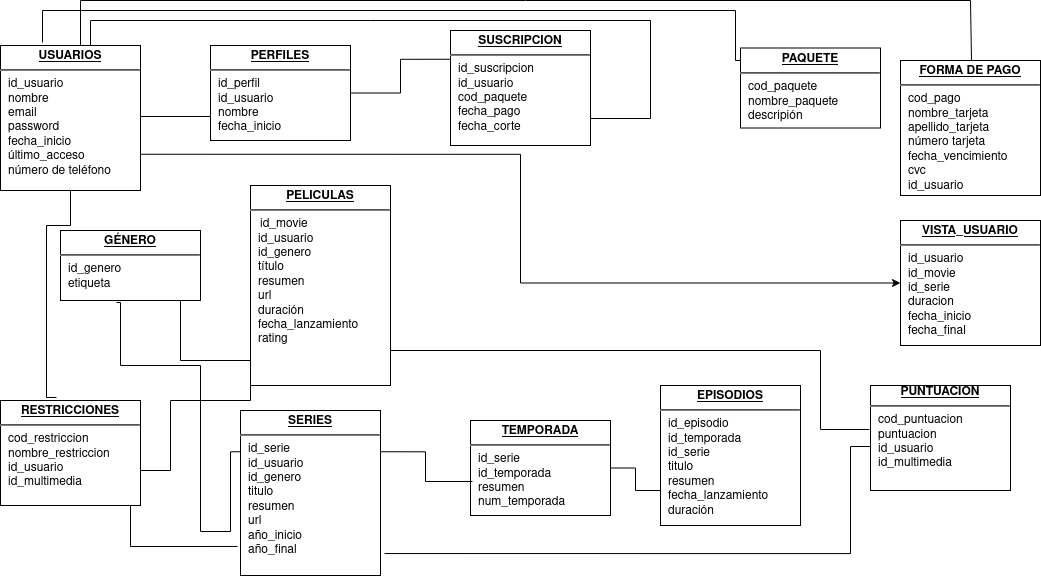

The diagram above was exported from draw.io. Its source (the exported page's mxGraphModel, read from the mxfile embedded in the PNG):
<mxGraphModel dx="1350" dy="804" grid="1" gridSize="10" guides="1" tooltips="1" connect="1" arrows="1" fold="1" page="1" pageScale="1" pageWidth="1100" pageHeight="850" background="#ffffff" math="0" shadow="0">
  <root>
    <mxCell id="0" />
    <mxCell id="1" parent="0" />
    <mxCell id="24794b860abc3c2d-30" style="edgeStyle=orthogonalEdgeStyle;rounded=0;html=1;labelBackgroundColor=none;endArrow=none;endFill=0;endSize=8;fontFamily=Verdana;fontSize=12;align=left;" parent="1" source="24794b860abc3c2d-1" target="24794b860abc3c2d-23" edge="1">
      <mxGeometry relative="1" as="geometry">
        <Array as="points">
          <mxPoint x="110" y="60" />
          <mxPoint x="670" y="60" />
          <mxPoint x="670" y="158" />
        </Array>
      </mxGeometry>
    </mxCell>
    <mxCell id="24794b860abc3c2d-36" style="edgeStyle=orthogonalEdgeStyle;rounded=0;html=1;exitX=1;exitY=0.5;entryX=0;entryY=0.25;labelBackgroundColor=none;endArrow=none;endFill=0;endSize=8;fontFamily=Verdana;fontSize=12;align=left;exitDx=0;exitDy=0;" parent="1" source="24794b860abc3c2d-28" target="24794b860abc3c2d-18" edge="1">
      <mxGeometry relative="1" as="geometry">
        <Array as="points">
          <mxPoint x="160" y="510" />
          <mxPoint x="190" y="510" />
          <mxPoint x="190" y="440" />
          <mxPoint x="270" y="440" />
        </Array>
      </mxGeometry>
    </mxCell>
    <mxCell id="24794b860abc3c2d-1" value="&lt;p style=&quot;margin: 0px ; margin-top: 4px ; text-align: center ; text-decoration: underline&quot;&gt;&lt;b&gt;USUARIOS&lt;/b&gt;&lt;br&gt;&lt;/p&gt;&lt;hr&gt;&lt;p style=&quot;margin: 0px ; margin-left: 8px&quot;&gt;id_usuario&lt;br&gt;nombre&lt;br&gt;email&lt;/p&gt;&lt;p style=&quot;margin: 0px ; margin-left: 8px&quot;&gt;password&lt;br&gt;&lt;/p&gt;&lt;p style=&quot;margin: 0px ; margin-left: 8px&quot;&gt;fecha_inicio&lt;br&gt;&lt;/p&gt;&lt;p style=&quot;margin: 0px ; margin-left: 8px&quot;&gt;último_acceso&lt;/p&gt;&lt;p style=&quot;margin: 0px ; margin-left: 8px&quot;&gt;número de teléfono&lt;br&gt;&lt;/p&gt;&lt;p style=&quot;margin: 0px ; margin-left: 8px&quot;&gt;&lt;br&gt;&lt;/p&gt;" style="verticalAlign=top;align=left;overflow=fill;fontSize=12;fontFamily=Helvetica;html=1;rounded=0;shadow=0;comic=0;labelBackgroundColor=none;strokeWidth=1" parent="1" vertex="1">
      <mxGeometry x="20" y="85" width="140" height="145" as="geometry" />
    </mxCell>
    <mxCell id="24794b860abc3c2d-16" value="&lt;p style=&quot;margin: 0px ; margin-top: 4px ; text-align: center ; text-decoration: underline&quot;&gt;&lt;b&gt;GÉNERO&lt;/b&gt;&lt;/p&gt;&lt;hr&gt;&lt;p style=&quot;margin: 0px ; margin-left: 8px&quot;&gt;id_genero&lt;br&gt;etiqueta&lt;br&gt;&lt;br&gt;&lt;/p&gt;&lt;p style=&quot;margin: 0px ; margin-left: 8px&quot;&gt;&lt;br&gt;&lt;/p&gt;&lt;p style=&quot;margin: 0px ; margin-left: 8px&quot;&gt;&lt;br&gt;&lt;/p&gt;&lt;p style=&quot;margin: 0px ; margin-left: 8px&quot;&gt;&lt;br&gt;&lt;/p&gt;" style="verticalAlign=top;align=left;overflow=fill;fontSize=12;fontFamily=Helvetica;html=1;rounded=0;shadow=0;comic=0;labelBackgroundColor=none;strokeWidth=1" parent="1" vertex="1">
      <mxGeometry x="80" y="270" width="140" height="70" as="geometry" />
    </mxCell>
    <mxCell id="24794b860abc3c2d-40" style="edgeStyle=orthogonalEdgeStyle;rounded=0;html=1;exitX=0;exitY=0.25;entryX=1;entryY=0.25;labelBackgroundColor=none;endArrow=none;endFill=0;endSize=8;fontFamily=Verdana;fontSize=12;align=left;" parent="1" source="24794b860abc3c2d-17" target="24794b860abc3c2d-1" edge="1">
      <mxGeometry relative="1" as="geometry">
        <Array as="points">
          <mxPoint x="230" y="156" />
        </Array>
      </mxGeometry>
    </mxCell>
    <mxCell id="24794b860abc3c2d-41" style="edgeStyle=orthogonalEdgeStyle;rounded=0;html=1;exitX=1;exitY=0.5;entryX=0;entryY=0.25;labelBackgroundColor=none;endArrow=none;endFill=0;endSize=8;fontFamily=Verdana;fontSize=12;align=left;entryDx=0;entryDy=0;exitDx=0;exitDy=0;" parent="1" source="24794b860abc3c2d-17" target="24794b860abc3c2d-23" edge="1">
      <mxGeometry relative="1" as="geometry">
        <mxPoint x="410" y="162.5" as="targetPoint" />
      </mxGeometry>
    </mxCell>
    <mxCell id="24794b860abc3c2d-17" value="&lt;p style=&quot;margin: 0px ; margin-top: 4px ; text-align: center ; text-decoration: underline&quot;&gt;&lt;b&gt;PERFILES&lt;/b&gt;&lt;br&gt;&lt;/p&gt;&lt;hr&gt;&lt;p style=&quot;margin: 0px ; margin-left: 8px&quot;&gt;id_perfil&lt;br&gt;id_usuario&lt;br&gt;nombre&lt;/p&gt;&lt;p style=&quot;margin: 0px ; margin-left: 8px&quot;&gt;fecha_inicio&lt;br&gt;&lt;/p&gt;&lt;br&gt;&lt;p style=&quot;margin: 0px ; margin-left: 8px&quot;&gt;&lt;br&gt;&lt;/p&gt;&lt;p style=&quot;margin: 0px ; margin-left: 8px&quot;&gt;&lt;br&gt;&lt;/p&gt;&lt;p style=&quot;margin: 0px ; margin-left: 8px&quot;&gt;&lt;br&gt;&lt;/p&gt;&lt;p style=&quot;margin: 0px ; margin-left: 8px&quot;&gt;&lt;br&gt;&lt;/p&gt;" style="verticalAlign=top;align=left;overflow=fill;fontSize=12;fontFamily=Helvetica;html=1;rounded=0;shadow=0;comic=0;labelBackgroundColor=none;strokeWidth=1" parent="1" vertex="1">
      <mxGeometry x="230" y="85" width="140" height="95" as="geometry" />
    </mxCell>
    <mxCell id="24794b860abc3c2d-38" style="edgeStyle=orthogonalEdgeStyle;rounded=0;html=1;exitX=0;exitY=0.5;labelBackgroundColor=none;endArrow=none;endFill=0;endSize=8;fontFamily=Verdana;fontSize=12;align=left;" parent="1" source="24794b860abc3c2d-18" target="24794b860abc3c2d-16" edge="1">
      <mxGeometry relative="1" as="geometry">
        <mxPoint x="200" y="370" as="targetPoint" />
        <Array as="points">
          <mxPoint x="280" y="400" />
          <mxPoint x="200" y="400" />
        </Array>
      </mxGeometry>
    </mxCell>
    <mxCell id="24794b860abc3c2d-18" value="&lt;p style=&quot;margin: 0px ; margin-top: 4px ; text-align: center ; text-decoration: underline&quot;&gt;&lt;b&gt;PELICULAS&lt;/b&gt;&lt;br&gt;&lt;/p&gt;&lt;hr&gt;&amp;nbsp;&amp;nbsp; id_movie&lt;br&gt;&lt;p style=&quot;margin: 0px ; margin-left: 8px&quot;&gt;id_usuario&lt;br&gt;id_genero&lt;br&gt;&lt;/p&gt;&lt;p style=&quot;margin: 0px ; margin-left: 8px&quot;&gt;título&lt;br&gt;&lt;/p&gt;&lt;p style=&quot;margin: 0px ; margin-left: 8px&quot;&gt;resumen&lt;br&gt;&lt;/p&gt;&lt;p style=&quot;margin: 0px ; margin-left: 8px&quot;&gt;url&lt;br&gt;&lt;/p&gt;&lt;p style=&quot;margin: 0px ; margin-left: 8px&quot;&gt;duración&lt;br&gt;&lt;/p&gt;&lt;p style=&quot;margin: 0px ; margin-left: 8px&quot;&gt;fecha_lanzamiento&lt;br&gt;&lt;/p&gt;&lt;p style=&quot;margin: 0px ; margin-left: 8px&quot;&gt;rating&lt;br&gt;&lt;/p&gt;&lt;p style=&quot;margin: 0px ; margin-left: 8px&quot;&gt;&lt;br&gt;&lt;/p&gt;&lt;p style=&quot;margin: 0px ; margin-left: 8px&quot;&gt;&lt;br&gt;&lt;/p&gt;&lt;p style=&quot;margin: 0px ; margin-left: 8px&quot;&gt;&lt;br&gt;&lt;/p&gt;" style="verticalAlign=top;align=left;overflow=fill;fontSize=12;fontFamily=Helvetica;html=1;rounded=0;shadow=0;comic=0;labelBackgroundColor=none;strokeWidth=1" parent="1" vertex="1">
      <mxGeometry x="270" y="225" width="140" height="200" as="geometry" />
    </mxCell>
    <mxCell id="C6-EywTt6E5UUMZYtjoB-1" style="edgeStyle=orthogonalEdgeStyle;rounded=0;orthogonalLoop=1;jettySize=auto;html=1;exitX=1;exitY=0.75;exitDx=0;exitDy=0;entryX=0;entryY=0.5;entryDx=0;entryDy=0;" edge="1" parent="1" source="24794b860abc3c2d-1" target="24794b860abc3c2d-20">
      <mxGeometry relative="1" as="geometry">
        <mxPoint x="515" y="440" as="targetPoint" />
      </mxGeometry>
    </mxCell>
    <mxCell id="24794b860abc3c2d-20" value="&lt;p style=&quot;margin: 0px ; margin-top: 4px ; text-align: center ; text-decoration: underline&quot;&gt;&lt;b&gt;VISTA_USUARIO&lt;/b&gt;&lt;/p&gt;&lt;hr&gt;&lt;p style=&quot;margin: 0px ; margin-left: 8px&quot;&gt;id_usuario&lt;br&gt;id_movie&lt;br&gt;id_serie&lt;/p&gt;&lt;p style=&quot;margin: 0px ; margin-left: 8px&quot;&gt;duracion&lt;/p&gt;&lt;p style=&quot;margin: 0px ; margin-left: 8px&quot;&gt;fecha_inicio&lt;/p&gt;&lt;p style=&quot;margin: 0px ; margin-left: 8px&quot;&gt;fecha_final&lt;br&gt;&lt;/p&gt;" style="verticalAlign=top;align=left;overflow=fill;fontSize=12;fontFamily=Helvetica;html=1;rounded=0;shadow=0;comic=0;labelBackgroundColor=none;strokeWidth=1" parent="1" vertex="1">
      <mxGeometry x="920" y="260" width="140" height="125" as="geometry" />
    </mxCell>
    <mxCell id="24794b860abc3c2d-21" value="&lt;p style=&quot;margin: 0px ; margin-top: 4px ; text-align: center ; text-decoration: underline&quot;&gt;&lt;b&gt;SERIES&lt;/b&gt;&lt;/p&gt;&lt;hr&gt;&lt;p style=&quot;margin: 0px ; margin-left: 8px&quot;&gt;id_serie&lt;br&gt;id_usuario&lt;br&gt;id_genero&lt;br&gt;&lt;/p&gt;&lt;p style=&quot;margin: 0px ; margin-left: 8px&quot;&gt;titulo&lt;br&gt;&lt;/p&gt;&lt;p style=&quot;margin: 0px ; margin-left: 8px&quot;&gt;resumen&lt;br&gt;&lt;/p&gt;&lt;p style=&quot;margin: 0px ; margin-left: 8px&quot;&gt;url&lt;br&gt;&lt;/p&gt;&lt;p style=&quot;margin: 0px ; margin-left: 8px&quot;&gt;año_inicio&lt;br&gt;&lt;/p&gt;&lt;p style=&quot;margin: 0px ; margin-left: 8px&quot;&gt;año_final&lt;br&gt;&lt;/p&gt;&lt;p style=&quot;margin: 0px ; margin-left: 8px&quot;&gt;&lt;br&gt;&lt;/p&gt;&lt;p style=&quot;margin: 0px ; margin-left: 8px&quot;&gt;&lt;br&gt;&lt;/p&gt;" style="verticalAlign=top;align=left;overflow=fill;fontSize=12;fontFamily=Helvetica;html=1;rounded=0;shadow=0;comic=0;labelBackgroundColor=none;strokeWidth=1" parent="1" vertex="1">
      <mxGeometry x="260" y="450" width="140" height="165" as="geometry" />
    </mxCell>
    <mxCell id="24794b860abc3c2d-50" style="edgeStyle=orthogonalEdgeStyle;rounded=0;html=1;entryX=1;entryY=0.75;labelBackgroundColor=none;endArrow=none;endFill=0;endSize=8;fontFamily=Verdana;fontSize=12;align=left;entryDx=0;entryDy=0;exitX=-0.021;exitY=0.824;exitDx=0;exitDy=0;exitPerimeter=0;" parent="1" source="24794b860abc3c2d-21" target="24794b860abc3c2d-28" edge="1">
      <mxGeometry relative="1" as="geometry">
        <Array as="points">
          <mxPoint x="150" y="586" />
          <mxPoint x="150" y="519" />
        </Array>
        <mxPoint x="320" y="625" as="sourcePoint" />
      </mxGeometry>
    </mxCell>
    <mxCell id="24794b860abc3c2d-31" style="edgeStyle=orthogonalEdgeStyle;rounded=0;html=1;labelBackgroundColor=none;endArrow=none;endFill=0;endSize=8;fontFamily=Verdana;fontSize=12;align=left;entryX=-0.007;entryY=0.419;entryDx=0;entryDy=0;entryPerimeter=0;" parent="1" source="24794b860abc3c2d-18" target="24794b860abc3c2d-25" edge="1">
      <mxGeometry relative="1" as="geometry">
        <Array as="points">
          <mxPoint x="840" y="390" />
          <mxPoint x="840" y="469" />
        </Array>
      </mxGeometry>
    </mxCell>
    <mxCell id="24794b860abc3c2d-23" value="&lt;p style=&quot;margin: 0px ; margin-top: 4px ; text-align: center ; text-decoration: underline&quot;&gt;&lt;b&gt;SUSCRIPCION&lt;/b&gt;&lt;/p&gt;&lt;hr&gt;&lt;p style=&quot;margin: 0px ; margin-left: 8px&quot;&gt;id_suscripcion&lt;br&gt;id_usuario&lt;br&gt;cod_paquete&lt;/p&gt;&lt;p style=&quot;margin: 0px ; margin-left: 8px&quot;&gt;fecha_pago&lt;br&gt;&lt;/p&gt;&lt;p style=&quot;margin: 0px ; margin-left: 8px&quot;&gt;fecha_corte&lt;br&gt;&lt;/p&gt;&lt;p style=&quot;margin: 0px ; margin-left: 8px&quot;&gt;&lt;br&gt;&lt;/p&gt;&lt;p style=&quot;margin: 0px ; margin-left: 8px&quot;&gt;&lt;br&gt;&lt;/p&gt;&lt;p style=&quot;margin: 0px ; margin-left: 8px&quot;&gt;&lt;br&gt;&lt;/p&gt;&lt;p style=&quot;margin: 0px ; margin-left: 8px&quot;&gt;&lt;br&gt;&lt;/p&gt;&lt;p style=&quot;margin: 0px ; margin-left: 8px&quot;&gt;&lt;br&gt;&lt;/p&gt;&lt;p style=&quot;margin: 0px ; margin-left: 8px&quot;&gt;&lt;br&gt;&lt;/p&gt;&lt;p style=&quot;margin: 0px ; margin-left: 8px&quot;&gt;&lt;br&gt;&lt;/p&gt;" style="verticalAlign=top;align=left;overflow=fill;fontSize=12;fontFamily=Helvetica;html=1;rounded=0;shadow=0;comic=0;labelBackgroundColor=none;strokeWidth=1" parent="1" vertex="1">
      <mxGeometry x="470" y="70" width="140" height="115" as="geometry" />
    </mxCell>
    <mxCell id="24794b860abc3c2d-44" style="edgeStyle=orthogonalEdgeStyle;rounded=0;html=1;exitX=0.3;exitY=-0.021;entryX=0;entryY=0.75;labelBackgroundColor=none;endArrow=none;endFill=0;endSize=8;fontFamily=Verdana;fontSize=12;align=left;exitDx=0;exitDy=0;exitPerimeter=0;" parent="1" source="24794b860abc3c2d-1" target="24794b860abc3c2d-26" edge="1">
      <mxGeometry relative="1" as="geometry">
        <Array as="points">
          <mxPoint x="62" y="50" />
          <mxPoint x="755" y="50" />
          <mxPoint x="755" y="100" />
        </Array>
      </mxGeometry>
    </mxCell>
    <mxCell id="24794b860abc3c2d-45" style="edgeStyle=orthogonalEdgeStyle;rounded=0;html=1;exitX=1;exitY=0.5;entryX=0;entryY=0.75;labelBackgroundColor=none;endArrow=none;endFill=0;endSize=8;fontFamily=Verdana;fontSize=12;align=left;" parent="1" source="24794b860abc3c2d-24" target="24794b860abc3c2d-27" edge="1">
      <mxGeometry relative="1" as="geometry" />
    </mxCell>
    <mxCell id="24794b860abc3c2d-46" style="edgeStyle=orthogonalEdgeStyle;rounded=0;html=1;entryX=0.4;entryY=-0.029;labelBackgroundColor=none;endArrow=none;endFill=0;endSize=8;fontFamily=Verdana;fontSize=12;align=left;exitX=0.5;exitY=1;exitDx=0;exitDy=0;entryDx=0;entryDy=0;entryPerimeter=0;" parent="1" source="24794b860abc3c2d-1" target="24794b860abc3c2d-28" edge="1">
      <mxGeometry relative="1" as="geometry">
        <mxPoint x="750" y="446" as="sourcePoint" />
        <Array as="points">
          <mxPoint x="66" y="265" />
        </Array>
      </mxGeometry>
    </mxCell>
    <mxCell id="24794b860abc3c2d-49" style="edgeStyle=orthogonalEdgeStyle;rounded=0;html=1;exitX=0;exitY=0.25;entryX=1.029;entryY=0.867;labelBackgroundColor=none;endArrow=none;endFill=0;endSize=8;fontFamily=Verdana;fontSize=12;align=left;entryDx=0;entryDy=0;entryPerimeter=0;" parent="1" source="24794b860abc3c2d-25" target="24794b860abc3c2d-21" edge="1">
      <mxGeometry relative="1" as="geometry">
        <Array as="points">
          <mxPoint x="890" y="486" />
          <mxPoint x="870" y="486" />
          <mxPoint x="870" y="593" />
        </Array>
      </mxGeometry>
    </mxCell>
    <mxCell id="24794b860abc3c2d-25" value="&lt;div align=&quot;center&quot;&gt;&lt;u&gt;&lt;b&gt;PUNTUACION&lt;/b&gt;&lt;/u&gt;&lt;/div&gt;&lt;hr&gt;&lt;p style=&quot;margin: 0px ; margin-left: 8px&quot;&gt;cod_puntuacion&lt;br&gt;puntuacion&lt;br&gt;id_usuario&lt;/p&gt;&lt;p style=&quot;margin: 0px ; margin-left: 8px&quot;&gt;id_multimedia&lt;br&gt;&lt;/p&gt;" style="verticalAlign=top;align=left;overflow=fill;fontSize=12;fontFamily=Helvetica;html=1;rounded=0;shadow=0;comic=0;labelBackgroundColor=none;strokeWidth=1" parent="1" vertex="1">
      <mxGeometry x="890" y="425" width="140" height="105" as="geometry" />
    </mxCell>
    <mxCell id="24794b860abc3c2d-43" style="edgeStyle=orthogonalEdgeStyle;rounded=0;html=1;labelBackgroundColor=none;endArrow=none;endFill=0;endSize=8;fontFamily=Verdana;fontSize=12;align=left;" parent="1" source="24794b860abc3c2d-1" edge="1">
      <mxGeometry relative="1" as="geometry">
        <mxPoint x="991" y="100" as="targetPoint" />
        <Array as="points">
          <mxPoint x="100" y="40" />
          <mxPoint x="990" y="40" />
        </Array>
      </mxGeometry>
    </mxCell>
    <mxCell id="24794b860abc3c2d-26" value="&lt;p style=&quot;margin: 0px ; margin-top: 4px ; text-align: center ; text-decoration: underline&quot;&gt;&lt;b&gt;PAQUETE&lt;/b&gt;&lt;br&gt;&lt;/p&gt;&lt;hr&gt;&lt;p style=&quot;margin: 0px ; margin-left: 8px&quot;&gt;cod_paquete&lt;br&gt;nombre_paquete&lt;br&gt;descripión&lt;/p&gt;&lt;p style=&quot;margin: 0px ; margin-left: 8px&quot;&gt;&lt;br&gt;&lt;/p&gt;&lt;p style=&quot;margin: 0px ; margin-left: 8px&quot;&gt;&lt;br&gt;&lt;/p&gt;" style="verticalAlign=top;align=left;overflow=fill;fontSize=12;fontFamily=Helvetica;html=1;rounded=0;shadow=0;comic=0;labelBackgroundColor=none;strokeWidth=1" parent="1" vertex="1">
      <mxGeometry x="760" y="87.5" width="140" height="80" as="geometry" />
    </mxCell>
    <mxCell id="24794b860abc3c2d-27" value="&lt;p style=&quot;margin: 0px ; margin-top: 4px ; text-align: center ; text-decoration: underline&quot;&gt;&lt;b&gt;EPISODIOS&lt;/b&gt;&lt;/p&gt;&lt;hr&gt;&lt;p style=&quot;margin: 0px ; margin-left: 8px&quot;&gt;id_episodio&lt;br&gt;id_temporada&lt;br&gt;id_serie&lt;/p&gt;&lt;p style=&quot;margin: 0px ; margin-left: 8px&quot;&gt;titulo&lt;/p&gt;&lt;p style=&quot;margin: 0px ; margin-left: 8px&quot;&gt;resumen&lt;/p&gt;&lt;p style=&quot;margin: 0px ; margin-left: 8px&quot;&gt;fecha_lanzamiento&lt;/p&gt;&lt;p style=&quot;margin: 0px ; margin-left: 8px&quot;&gt;duración&lt;br&gt;&lt;/p&gt;" style="verticalAlign=top;align=left;overflow=fill;fontSize=12;fontFamily=Helvetica;html=1;rounded=0;shadow=0;comic=0;labelBackgroundColor=none;strokeWidth=1" parent="1" vertex="1">
      <mxGeometry x="680" y="425" width="140" height="140" as="geometry" />
    </mxCell>
    <mxCell id="24794b860abc3c2d-28" value="&lt;p style=&quot;margin: 0px ; margin-top: 4px ; text-align: center ; text-decoration: underline&quot;&gt;&lt;b&gt;RESTRICCIONES&lt;/b&gt;&lt;/p&gt;&lt;hr&gt;&lt;p style=&quot;margin: 0px ; margin-left: 8px&quot;&gt;cod_restriccion&lt;br&gt;nombre_restriccion&lt;br&gt;id_usuario&lt;br&gt;&lt;/p&gt;&lt;p style=&quot;margin: 0px ; margin-left: 8px&quot;&gt;id_multimedia&lt;br&gt;&lt;/p&gt;&lt;p style=&quot;margin: 0px ; margin-left: 8px&quot;&gt;&lt;br&gt;&lt;/p&gt;" style="verticalAlign=top;align=left;overflow=fill;fontSize=12;fontFamily=Helvetica;html=1;rounded=0;shadow=0;comic=0;labelBackgroundColor=none;strokeWidth=1" parent="1" vertex="1">
      <mxGeometry x="20" y="440" width="140" height="105" as="geometry" />
    </mxCell>
    <mxCell id="24794b860abc3c2d-29" value="&lt;p style=&quot;margin: 0px ; margin-top: 4px ; text-align: center ; text-decoration: underline&quot;&gt;&lt;b&gt;FORMA DE PAGO&lt;br&gt;&lt;/b&gt;&lt;/p&gt;&lt;hr&gt;&lt;p style=&quot;margin: 0px ; margin-left: 8px&quot;&gt;cod_pago&lt;br&gt;nombre_tarjeta&lt;br&gt;apellido_tarjeta&lt;/p&gt;&lt;p style=&quot;margin: 0px ; margin-left: 8px&quot;&gt;número tarjeta&lt;br&gt;&lt;/p&gt;&lt;p style=&quot;margin: 0px ; margin-left: 8px&quot;&gt;fecha_vencimiento&lt;br&gt;&lt;/p&gt;&lt;p style=&quot;margin: 0px ; margin-left: 8px&quot;&gt;cvc&lt;br&gt;&lt;/p&gt;&lt;p style=&quot;margin: 0px ; margin-left: 8px&quot;&gt;id_usuario&lt;br&gt;&lt;/p&gt;&lt;p style=&quot;margin: 0px ; margin-left: 8px&quot;&gt;&lt;br&gt;&lt;/p&gt;&lt;p style=&quot;margin: 0px ; margin-left: 8px&quot;&gt;&lt;br&gt;&lt;/p&gt;&lt;p style=&quot;margin: 0px ; margin-left: 8px&quot;&gt;&lt;br&gt;&lt;/p&gt;&lt;p style=&quot;margin: 0px ; margin-left: 8px&quot;&gt;&lt;br&gt;&lt;/p&gt;&lt;p style=&quot;margin: 0px ; margin-left: 8px&quot;&gt;&lt;br&gt;&lt;/p&gt;" style="verticalAlign=top;align=left;overflow=fill;fontSize=12;fontFamily=Helvetica;html=1;rounded=0;shadow=0;comic=0;labelBackgroundColor=none;strokeWidth=1" parent="1" vertex="1">
      <mxGeometry x="920" y="100" width="140" height="135" as="geometry" />
    </mxCell>
    <mxCell id="24794b860abc3c2d-24" value="&lt;p style=&quot;margin: 0px ; margin-top: 4px ; text-align: center ; text-decoration: underline&quot;&gt;&lt;b&gt;TEMPORADA&lt;/b&gt;&lt;/p&gt;&lt;hr&gt;&lt;p style=&quot;margin: 0px ; margin-left: 8px&quot;&gt;id_serie&lt;br&gt;id_temporada&lt;br&gt;resumen&lt;br&gt;&lt;/p&gt;&lt;p style=&quot;margin: 0px ; margin-left: 8px&quot;&gt;num_temporada&lt;br&gt;&lt;/p&gt;&lt;br&gt;&lt;p style=&quot;margin: 0px ; margin-left: 8px&quot;&gt;&lt;br&gt;&lt;/p&gt;&lt;p style=&quot;margin: 0px ; margin-left: 8px&quot;&gt;&lt;br&gt;&lt;/p&gt;&lt;p style=&quot;margin: 0px ; margin-left: 8px&quot;&gt;&lt;br&gt;&lt;/p&gt;" style="verticalAlign=top;align=left;overflow=fill;fontSize=12;fontFamily=Helvetica;html=1;rounded=0;shadow=0;comic=0;labelBackgroundColor=none;strokeWidth=1" parent="1" vertex="1">
      <mxGeometry x="490" y="460" width="140" height="95" as="geometry" />
    </mxCell>
    <mxCell id="C6-EywTt6E5UUMZYtjoB-2" style="edgeStyle=orthogonalEdgeStyle;rounded=0;html=1;exitX=1;exitY=0.25;entryX=0.014;entryY=0.642;labelBackgroundColor=none;endArrow=none;endFill=0;endSize=8;fontFamily=Verdana;fontSize=12;align=left;entryDx=0;entryDy=0;entryPerimeter=0;" edge="1" parent="1" source="24794b860abc3c2d-21" target="24794b860abc3c2d-24">
      <mxGeometry relative="1" as="geometry">
        <mxPoint x="360" y="676.25" as="sourcePoint" />
        <mxPoint x="550" y="398.75" as="targetPoint" />
      </mxGeometry>
    </mxCell>
    <mxCell id="C6-EywTt6E5UUMZYtjoB-3" style="edgeStyle=orthogonalEdgeStyle;rounded=0;html=1;labelBackgroundColor=none;endArrow=none;endFill=0;endSize=8;fontFamily=Verdana;fontSize=12;align=left;exitX=0;exitY=0.25;exitDx=0;exitDy=0;entryX=0.4;entryY=1.029;entryDx=0;entryDy=0;entryPerimeter=0;" edge="1" parent="1" source="24794b860abc3c2d-21" target="24794b860abc3c2d-16">
      <mxGeometry relative="1" as="geometry">
        <mxPoint x="240" y="570" as="sourcePoint" />
        <mxPoint x="140" y="375" as="targetPoint" />
        <Array as="points">
          <mxPoint x="250" y="571" />
          <mxPoint x="220" y="571" />
          <mxPoint x="220" y="405" />
          <mxPoint x="140" y="405" />
          <mxPoint x="140" y="342" />
        </Array>
      </mxGeometry>
    </mxCell>
  </root>
</mxGraphModel>